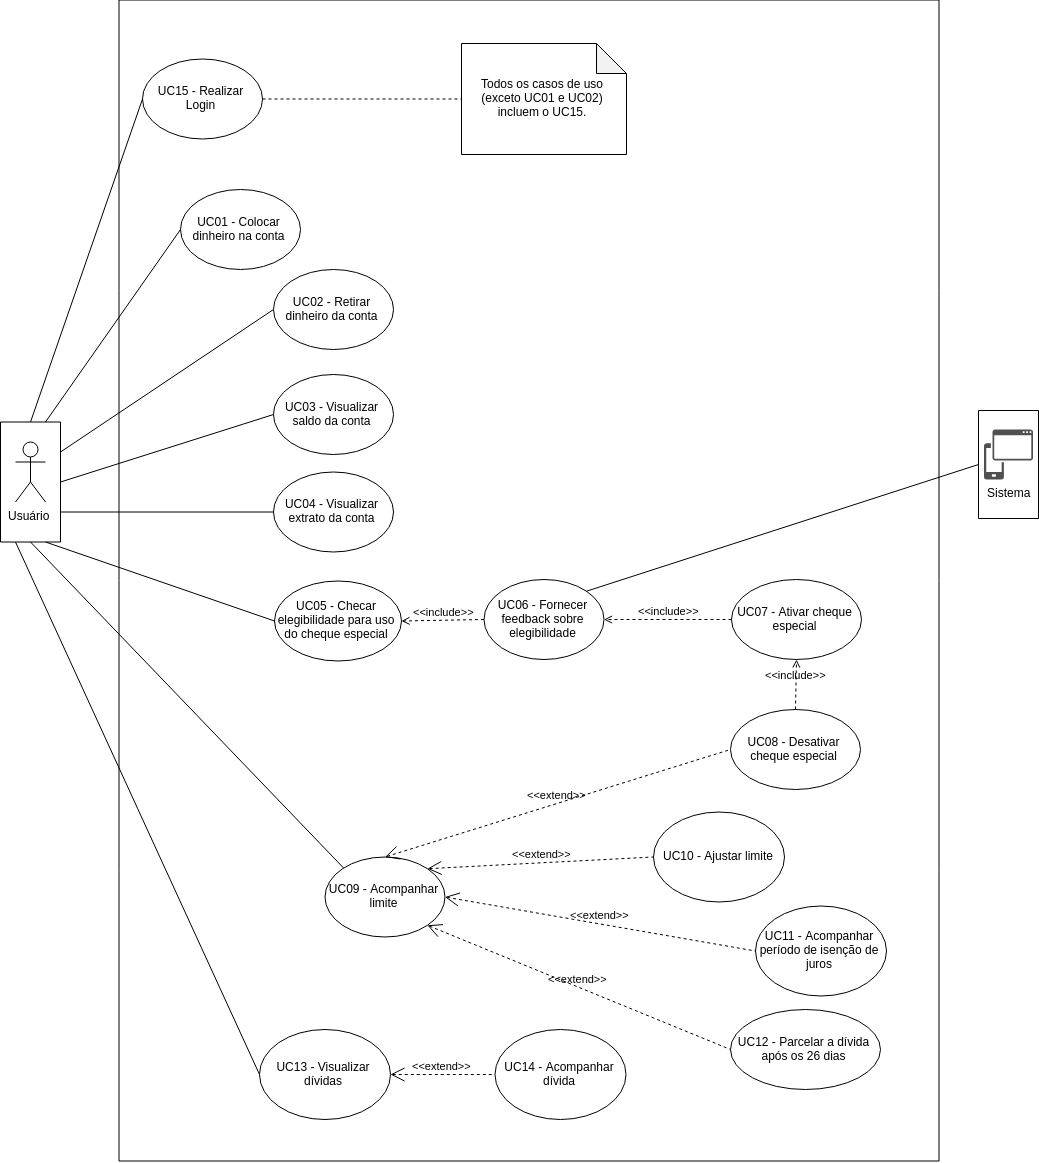

The diagram above was exported from draw.io. Its source (the exported page's mxGraphModel, read from the mxfile embedded in the PNG):
<mxGraphModel dx="2480" dy="2566" grid="1" gridSize="10" guides="1" tooltips="1" connect="1" arrows="1" fold="1" page="1" pageScale="1" pageWidth="827" pageHeight="1169" math="0" shadow="0">
  <root>
    <mxCell id="0" />
    <mxCell id="1" parent="0" />
    <mxCell id="nfwG6r3AuMrVtF4L4UlG-69" value="" style="rounded=0;whiteSpace=wrap;html=1;rotation=90;" parent="1" vertex="1">
      <mxGeometry x="1034" y="375" width="108" height="60" as="geometry" />
    </mxCell>
    <mxCell id="nfwG6r3AuMrVtF4L4UlG-68" value="" style="rounded=0;whiteSpace=wrap;html=1;rotation=90;" parent="1" vertex="1">
      <mxGeometry x="28" y="111" width="1161" height="820" as="geometry" />
    </mxCell>
    <mxCell id="nfwG6r3AuMrVtF4L4UlG-59" value="" style="rounded=0;whiteSpace=wrap;html=1;rotation=-90;" parent="1" vertex="1">
      <mxGeometry x="50" y="392.5" width="120" height="60" as="geometry" />
    </mxCell>
    <mxCell id="nfwG6r3AuMrVtF4L4UlG-4" value="Usuário" style="shape=umlActor;verticalLabelPosition=bottom;labelBackgroundColor=#ffffff;verticalAlign=top;html=1;outlineConnect=0;" parent="1" vertex="1">
      <mxGeometry x="95" y="382.5" width="30" height="60" as="geometry" />
    </mxCell>
    <mxCell id="nfwG6r3AuMrVtF4L4UlG-20" value="Sistema" style="pointerEvents=1;shadow=0;dashed=0;html=1;strokeColor=none;labelPosition=center;verticalLabelPosition=bottom;verticalAlign=top;align=center;shape=mxgraph.mscae.intune.device_os;fillColor=#505050;" parent="1" vertex="1">
      <mxGeometry x="1063.5" y="370" width="49" height="50" as="geometry" />
    </mxCell>
    <mxCell id="nfwG6r3AuMrVtF4L4UlG-24" value="UC06 - Fornecer feedback sobre elegibilidade" style="ellipse;whiteSpace=wrap;html=1;" parent="1" vertex="1">
      <mxGeometry x="563.5" y="520" width="120" height="80" as="geometry" />
    </mxCell>
    <mxCell id="nfwG6r3AuMrVtF4L4UlG-28" value="UC05 - Checar elegibilidade para uso do cheque especial" style="ellipse;whiteSpace=wrap;html=1;" parent="1" vertex="1">
      <mxGeometry x="354" y="521.5" width="127" height="80" as="geometry" />
    </mxCell>
    <mxCell id="nfwG6r3AuMrVtF4L4UlG-32" value="UC09 - Acompanhar limite" style="ellipse;whiteSpace=wrap;html=1;" parent="1" vertex="1">
      <mxGeometry x="404.5" y="797.5" width="120" height="80" as="geometry" />
    </mxCell>
    <mxCell id="nfwG6r3AuMrVtF4L4UlG-39" value="UC03 - Visualizar saldo da conta" style="ellipse;whiteSpace=wrap;html=1;" parent="1" vertex="1">
      <mxGeometry x="353" y="315" width="120" height="80" as="geometry" />
    </mxCell>
    <mxCell id="nfwG6r3AuMrVtF4L4UlG-40" value="UC04 - Visualizar extrato da conta" style="ellipse;whiteSpace=wrap;html=1;" parent="1" vertex="1">
      <mxGeometry x="353" y="412.5" width="120" height="80" as="geometry" />
    </mxCell>
    <mxCell id="nfwG6r3AuMrVtF4L4UlG-43" value="UC14 - Acompanhar dívida" style="ellipse;whiteSpace=wrap;html=1;" parent="1" vertex="1">
      <mxGeometry x="574.5" y="970" width="131" height="90" as="geometry" />
    </mxCell>
    <mxCell id="nfwG6r3AuMrVtF4L4UlG-45" value="UC12 - Parcelar a dívida após os 26 dias" style="ellipse;whiteSpace=wrap;html=1;" parent="1" vertex="1">
      <mxGeometry x="810" y="950" width="150" height="80" as="geometry" />
    </mxCell>
    <mxCell id="KkADsoc7RF4-EEUQgWxB-2" value="UC07 - Ativar cheque especial" style="ellipse;whiteSpace=wrap;html=1;" parent="1" vertex="1">
      <mxGeometry x="811" y="520" width="130" height="80" as="geometry" />
    </mxCell>
    <mxCell id="KkADsoc7RF4-EEUQgWxB-3" value="&amp;lt;&amp;lt;include&amp;gt;&amp;gt;" style="edgeStyle=none;html=1;endArrow=open;verticalAlign=bottom;dashed=1;labelBackgroundColor=none;entryX=1;entryY=0.5;entryDx=0;entryDy=0;exitX=0;exitY=0.5;exitDx=0;exitDy=0;" parent="1" source="nfwG6r3AuMrVtF4L4UlG-24" target="nfwG6r3AuMrVtF4L4UlG-28" edge="1">
      <mxGeometry width="160" relative="1" as="geometry">
        <mxPoint x="240" y="390" as="sourcePoint" />
        <mxPoint x="400" y="390" as="targetPoint" />
      </mxGeometry>
    </mxCell>
    <mxCell id="KkADsoc7RF4-EEUQgWxB-4" value="&amp;lt;&amp;lt;include&amp;gt;&amp;gt;" style="edgeStyle=none;html=1;endArrow=open;verticalAlign=bottom;dashed=1;labelBackgroundColor=none;entryX=1;entryY=0.5;entryDx=0;entryDy=0;exitX=0;exitY=0.5;exitDx=0;exitDy=0;" parent="1" source="KkADsoc7RF4-EEUQgWxB-2" target="nfwG6r3AuMrVtF4L4UlG-24" edge="1">
      <mxGeometry width="160" relative="1" as="geometry">
        <mxPoint x="520" y="387.5" as="sourcePoint" />
        <mxPoint x="377.42640687119274" y="471.7157287525381" as="targetPoint" />
      </mxGeometry>
    </mxCell>
    <mxCell id="KkADsoc7RF4-EEUQgWxB-5" value="UC08 - Desativar cheque especial" style="ellipse;whiteSpace=wrap;html=1;" parent="1" vertex="1">
      <mxGeometry x="810" y="650" width="130" height="80" as="geometry" />
    </mxCell>
    <mxCell id="KkADsoc7RF4-EEUQgWxB-9" value="&amp;lt;&amp;lt;include&amp;gt;&amp;gt;" style="edgeStyle=none;html=1;endArrow=open;verticalAlign=bottom;dashed=1;labelBackgroundColor=none;exitX=0.5;exitY=0;exitDx=0;exitDy=0;" parent="1" source="KkADsoc7RF4-EEUQgWxB-5" target="KkADsoc7RF4-EEUQgWxB-2" edge="1">
      <mxGeometry width="160" relative="1" as="geometry">
        <mxPoint x="520" y="387.5" as="sourcePoint" />
        <mxPoint x="377.42640687119274" y="471.7157287525381" as="targetPoint" />
      </mxGeometry>
    </mxCell>
    <mxCell id="KkADsoc7RF4-EEUQgWxB-10" value="UC13 - Visualizar dívidas" style="ellipse;whiteSpace=wrap;html=1;" parent="1" vertex="1">
      <mxGeometry x="339" y="970" width="131" height="90" as="geometry" />
    </mxCell>
    <mxCell id="KkADsoc7RF4-EEUQgWxB-11" value="UC11 - Acompanhar período de isenção de juros" style="ellipse;whiteSpace=wrap;html=1;" parent="1" vertex="1">
      <mxGeometry x="835" y="846.5" width="131" height="90" as="geometry" />
    </mxCell>
    <mxCell id="KkADsoc7RF4-EEUQgWxB-12" value="&amp;lt;&amp;lt;extend&amp;gt;&amp;gt;" style="edgeStyle=none;html=1;startArrow=open;endArrow=none;startSize=12;verticalAlign=bottom;dashed=1;labelBackgroundColor=none;entryX=0;entryY=0.5;entryDx=0;entryDy=0;exitX=1;exitY=1;exitDx=0;exitDy=0;" parent="1" source="nfwG6r3AuMrVtF4L4UlG-32" target="nfwG6r3AuMrVtF4L4UlG-45" edge="1">
      <mxGeometry width="160" relative="1" as="geometry">
        <mxPoint x="560" y="690" as="sourcePoint" />
        <mxPoint x="720" y="690" as="targetPoint" />
      </mxGeometry>
    </mxCell>
    <mxCell id="KkADsoc7RF4-EEUQgWxB-13" value="&amp;lt;&amp;lt;extend&amp;gt;&amp;gt;" style="edgeStyle=none;html=1;startArrow=open;endArrow=none;startSize=12;verticalAlign=bottom;dashed=1;labelBackgroundColor=none;entryX=0;entryY=0.5;entryDx=0;entryDy=0;exitX=1;exitY=0.5;exitDx=0;exitDy=0;" parent="1" source="nfwG6r3AuMrVtF4L4UlG-32" target="KkADsoc7RF4-EEUQgWxB-11" edge="1">
      <mxGeometry width="160" relative="1" as="geometry">
        <mxPoint x="490.0000000000002" y="492.5" as="sourcePoint" />
        <mxPoint x="650" y="492.5" as="targetPoint" />
      </mxGeometry>
    </mxCell>
    <mxCell id="KkADsoc7RF4-EEUQgWxB-14" value="&amp;lt;&amp;lt;extend&amp;gt;&amp;gt;" style="edgeStyle=none;html=1;startArrow=open;endArrow=none;startSize=12;verticalAlign=bottom;dashed=1;labelBackgroundColor=none;entryX=0;entryY=0.5;entryDx=0;entryDy=0;exitX=1;exitY=0.5;exitDx=0;exitDy=0;" parent="1" source="KkADsoc7RF4-EEUQgWxB-10" target="nfwG6r3AuMrVtF4L4UlG-43" edge="1">
      <mxGeometry width="160" relative="1" as="geometry">
        <mxPoint x="503.4264068711934" y="719.7842712474621" as="sourcePoint" />
        <mxPoint x="650" y="771.5" as="targetPoint" />
      </mxGeometry>
    </mxCell>
    <mxCell id="KkADsoc7RF4-EEUQgWxB-15" value="" style="endArrow=none;html=1;entryX=0;entryY=0.25;entryDx=0;entryDy=0;exitX=0;exitY=0.5;exitDx=0;exitDy=0;" parent="1" source="KkADsoc7RF4-EEUQgWxB-10" target="nfwG6r3AuMrVtF4L4UlG-59" edge="1">
      <mxGeometry width="50" height="50" relative="1" as="geometry">
        <mxPoint x="110" y="740" as="sourcePoint" />
        <mxPoint x="160" y="690" as="targetPoint" />
      </mxGeometry>
    </mxCell>
    <mxCell id="KkADsoc7RF4-EEUQgWxB-16" value="UC01 - Colocar dinheiro na conta" style="ellipse;whiteSpace=wrap;html=1;" parent="1" vertex="1">
      <mxGeometry x="260" y="130" width="120" height="80" as="geometry" />
    </mxCell>
    <mxCell id="KkADsoc7RF4-EEUQgWxB-17" value="UC02 - Retirar dinheiro da conta" style="ellipse;whiteSpace=wrap;html=1;" parent="1" vertex="1">
      <mxGeometry x="353" y="210" width="120" height="80" as="geometry" />
    </mxCell>
    <mxCell id="KkADsoc7RF4-EEUQgWxB-18" value="" style="endArrow=none;html=1;entryX=0;entryY=0;entryDx=0;entryDy=0;exitX=0;exitY=0.5;exitDx=0;exitDy=0;" parent="1" source="nfwG6r3AuMrVtF4L4UlG-59" target="nfwG6r3AuMrVtF4L4UlG-32" edge="1">
      <mxGeometry width="50" height="50" relative="1" as="geometry">
        <mxPoint x="346.50000000000114" y="920" as="sourcePoint" />
        <mxPoint x="120" y="492.5" as="targetPoint" />
      </mxGeometry>
    </mxCell>
    <mxCell id="KkADsoc7RF4-EEUQgWxB-19" value="" style="endArrow=none;html=1;entryX=0;entryY=0.5;entryDx=0;entryDy=0;exitX=0;exitY=0.75;exitDx=0;exitDy=0;" parent="1" source="nfwG6r3AuMrVtF4L4UlG-59" target="nfwG6r3AuMrVtF4L4UlG-28" edge="1">
      <mxGeometry width="50" height="50" relative="1" as="geometry">
        <mxPoint x="135" y="492.5" as="sourcePoint" />
        <mxPoint x="340.0000000000002" y="780" as="targetPoint" />
      </mxGeometry>
    </mxCell>
    <mxCell id="KkADsoc7RF4-EEUQgWxB-20" value="" style="endArrow=none;html=1;entryX=0;entryY=0.5;entryDx=0;entryDy=0;exitX=0.25;exitY=1;exitDx=0;exitDy=0;" parent="1" source="nfwG6r3AuMrVtF4L4UlG-59" target="nfwG6r3AuMrVtF4L4UlG-40" edge="1">
      <mxGeometry width="50" height="50" relative="1" as="geometry">
        <mxPoint x="135" y="492.5" as="sourcePoint" />
        <mxPoint x="363" y="595" as="targetPoint" />
      </mxGeometry>
    </mxCell>
    <mxCell id="KkADsoc7RF4-EEUQgWxB-21" value="" style="endArrow=none;html=1;entryX=0;entryY=0.5;entryDx=0;entryDy=0;exitX=0.5;exitY=1;exitDx=0;exitDy=0;" parent="1" source="nfwG6r3AuMrVtF4L4UlG-59" target="nfwG6r3AuMrVtF4L4UlG-39" edge="1">
      <mxGeometry width="50" height="50" relative="1" as="geometry">
        <mxPoint x="150" y="462.5" as="sourcePoint" />
        <mxPoint x="363" y="462.5" as="targetPoint" />
      </mxGeometry>
    </mxCell>
    <mxCell id="KkADsoc7RF4-EEUQgWxB-22" value="" style="endArrow=none;html=1;entryX=0;entryY=0.5;entryDx=0;entryDy=0;exitX=0.75;exitY=1;exitDx=0;exitDy=0;" parent="1" source="nfwG6r3AuMrVtF4L4UlG-59" target="KkADsoc7RF4-EEUQgWxB-17" edge="1">
      <mxGeometry width="50" height="50" relative="1" as="geometry">
        <mxPoint x="150" y="432.5" as="sourcePoint" />
        <mxPoint x="363" y="365" as="targetPoint" />
      </mxGeometry>
    </mxCell>
    <mxCell id="KkADsoc7RF4-EEUQgWxB-23" value="" style="endArrow=none;html=1;entryX=0;entryY=0.5;entryDx=0;entryDy=0;exitX=1;exitY=0.75;exitDx=0;exitDy=0;" parent="1" source="nfwG6r3AuMrVtF4L4UlG-59" target="KkADsoc7RF4-EEUQgWxB-16" edge="1">
      <mxGeometry width="50" height="50" relative="1" as="geometry">
        <mxPoint x="150" y="402.5" as="sourcePoint" />
        <mxPoint x="357.4999999999959" y="260" as="targetPoint" />
      </mxGeometry>
    </mxCell>
    <mxCell id="KkADsoc7RF4-EEUQgWxB-24" value="" style="endArrow=none;html=1;entryX=0.5;entryY=1;entryDx=0;entryDy=0;exitX=1;exitY=0;exitDx=0;exitDy=0;" parent="1" source="nfwG6r3AuMrVtF4L4UlG-24" target="nfwG6r3AuMrVtF4L4UlG-69" edge="1">
      <mxGeometry width="50" height="50" relative="1" as="geometry">
        <mxPoint x="150" y="402.5" as="sourcePoint" />
        <mxPoint x="357.4999999999959" y="260" as="targetPoint" />
      </mxGeometry>
    </mxCell>
    <mxCell id="cH2WZpZKSebozOnQlx_K-1" value="UC10 - Ajustar limite" style="ellipse;whiteSpace=wrap;html=1;" vertex="1" parent="1">
      <mxGeometry x="733" y="752.5" width="131" height="90" as="geometry" />
    </mxCell>
    <mxCell id="cH2WZpZKSebozOnQlx_K-2" value="UC15 - Realizar Login" style="ellipse;whiteSpace=wrap;html=1;" vertex="1" parent="1">
      <mxGeometry x="222" y="-0.5" width="120" height="80" as="geometry" />
    </mxCell>
    <mxCell id="cH2WZpZKSebozOnQlx_K-3" value="&amp;lt;&amp;lt;extend&amp;gt;&amp;gt;" style="edgeStyle=none;html=1;startArrow=open;endArrow=none;startSize=12;verticalAlign=bottom;dashed=1;labelBackgroundColor=none;entryX=0;entryY=0.5;entryDx=0;entryDy=0;exitX=1;exitY=0;exitDx=0;exitDy=0;" edge="1" parent="1" source="nfwG6r3AuMrVtF4L4UlG-32" target="cH2WZpZKSebozOnQlx_K-1">
      <mxGeometry width="160" relative="1" as="geometry">
        <mxPoint x="510" y="820" as="sourcePoint" />
        <mxPoint x="618.500000000003" y="775" as="targetPoint" />
      </mxGeometry>
    </mxCell>
    <mxCell id="cH2WZpZKSebozOnQlx_K-4" value="" style="endArrow=none;html=1;entryX=0;entryY=0.5;entryDx=0;entryDy=0;exitX=1;exitY=0.5;exitDx=0;exitDy=0;" edge="1" parent="1" source="nfwG6r3AuMrVtF4L4UlG-59" target="cH2WZpZKSebozOnQlx_K-2">
      <mxGeometry width="50" height="50" relative="1" as="geometry">
        <mxPoint x="135" y="372.5" as="sourcePoint" />
        <mxPoint x="270" y="180" as="targetPoint" />
      </mxGeometry>
    </mxCell>
    <mxCell id="cH2WZpZKSebozOnQlx_K-5" value="&amp;lt;&amp;lt;extend&amp;gt;&amp;gt;" style="edgeStyle=none;html=1;startArrow=open;endArrow=none;startSize=12;verticalAlign=bottom;dashed=1;labelBackgroundColor=none;entryX=0;entryY=0.5;entryDx=0;entryDy=0;exitX=0.5;exitY=0;exitDx=0;exitDy=0;" edge="1" parent="1" source="nfwG6r3AuMrVtF4L4UlG-32" target="KkADsoc7RF4-EEUQgWxB-5">
      <mxGeometry width="160" relative="1" as="geometry">
        <mxPoint x="510.42640687119274" y="735.7157287525383" as="sourcePoint" />
        <mxPoint x="736.5" y="724" as="targetPoint" />
      </mxGeometry>
    </mxCell>
    <mxCell id="cH2WZpZKSebozOnQlx_K-7" value="Todos os casos de uso (exceto UC01 e UC02) incluem o UC15." style="shape=note;whiteSpace=wrap;html=1;backgroundOutline=1;darkOpacity=0.05;" vertex="1" parent="1">
      <mxGeometry x="541" y="-16" width="165" height="111" as="geometry" />
    </mxCell>
    <mxCell id="cH2WZpZKSebozOnQlx_K-8" value="" style="endArrow=none;html=1;entryX=0;entryY=0.5;entryDx=0;entryDy=0;exitX=1;exitY=0.5;exitDx=0;exitDy=0;entryPerimeter=0;dashed=1;" edge="1" parent="1" source="cH2WZpZKSebozOnQlx_K-2" target="cH2WZpZKSebozOnQlx_K-7">
      <mxGeometry width="50" height="50" relative="1" as="geometry">
        <mxPoint x="120" y="372.5" as="sourcePoint" />
        <mxPoint x="231.99999999999682" y="49.50000000000023" as="targetPoint" />
      </mxGeometry>
    </mxCell>
  </root>
</mxGraphModel>